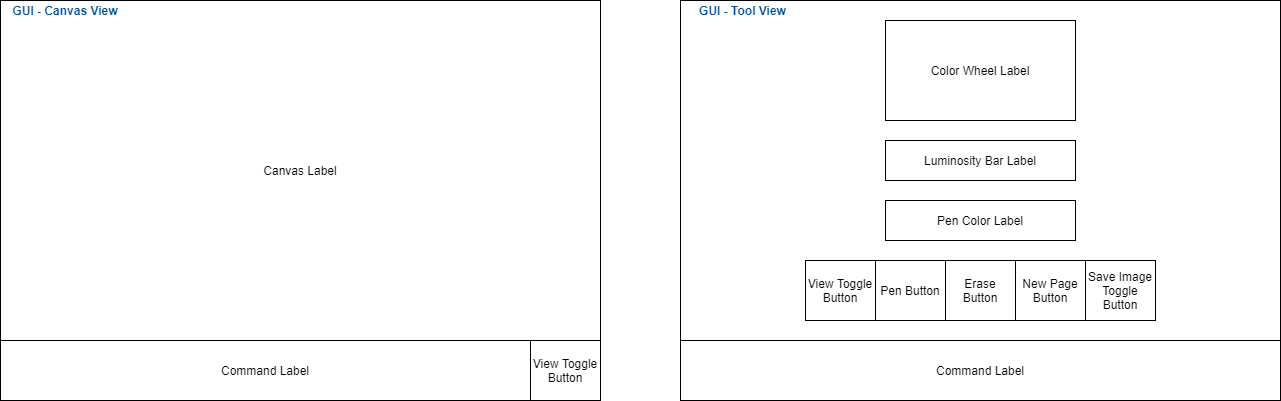

The diagram above was exported from draw.io. Its source (the exported page's mxGraphModel, read from the mxfile embedded in the PNG):
<mxGraphModel dx="1422" dy="762" grid="1" gridSize="10" guides="1" tooltips="1" connect="1" arrows="1" fold="1" page="1" pageScale="1" pageWidth="850" pageHeight="1100" math="0" shadow="0">
  <root>
    <mxCell id="0" />
    <mxCell id="1" parent="0" />
    <mxCell id="xRQAJCHnrCiBDm5SG_V--1" value="" style="rounded=0;whiteSpace=wrap;html=1;" vertex="1" parent="1">
      <mxGeometry x="840" y="80" width="600" height="400" as="geometry" />
    </mxCell>
    <mxCell id="eZM0VLHN0-i8uMZ8Fdib-1" value="" style="rounded=0;whiteSpace=wrap;html=1;" parent="1" vertex="1">
      <mxGeometry x="160" y="80" width="600" height="400" as="geometry" />
    </mxCell>
    <mxCell id="eZM0VLHN0-i8uMZ8Fdib-2" value="Canvas Label" style="rounded=0;whiteSpace=wrap;html=1;" parent="1" vertex="1">
      <mxGeometry x="160" y="80" width="600" height="340" as="geometry" />
    </mxCell>
    <mxCell id="eZM0VLHN0-i8uMZ8Fdib-4" value="&lt;b&gt;&lt;font color=&quot;#004c99&quot;&gt;GUI - Canvas View&lt;/font&gt;&lt;/b&gt;" style="text;html=1;strokeColor=none;fillColor=none;align=center;verticalAlign=middle;whiteSpace=wrap;rounded=0;" parent="1" vertex="1">
      <mxGeometry x="160" y="80" width="130" height="20" as="geometry" />
    </mxCell>
    <mxCell id="eZM0VLHN0-i8uMZ8Fdib-6" value="Color Wheel Label" style="rounded=0;whiteSpace=wrap;html=1;" parent="1" vertex="1">
      <mxGeometry x="1045" y="100" width="190" height="100" as="geometry" />
    </mxCell>
    <mxCell id="eZM0VLHN0-i8uMZ8Fdib-7" value="Pen Color Label" style="rounded=0;whiteSpace=wrap;html=1;" parent="1" vertex="1">
      <mxGeometry x="1045" y="280" width="190" height="40" as="geometry" />
    </mxCell>
    <mxCell id="gFOYDYNS6aCcP2WFruQp-1" value="&lt;font color=&quot;#004c99&quot;&gt;&lt;b&gt;GUI - Tool View&lt;/b&gt;&lt;/font&gt;" style="text;html=1;strokeColor=none;fillColor=none;align=center;verticalAlign=middle;whiteSpace=wrap;rounded=0;" parent="1" vertex="1">
      <mxGeometry x="840" y="80" width="125" height="20" as="geometry" />
    </mxCell>
    <mxCell id="xRQAJCHnrCiBDm5SG_V--2" value="Command Label" style="rounded=0;whiteSpace=wrap;html=1;" vertex="1" parent="1">
      <mxGeometry x="160" y="420" width="530" height="60" as="geometry" />
    </mxCell>
    <mxCell id="xRQAJCHnrCiBDm5SG_V--3" value="View Toggle Button" style="rounded=0;whiteSpace=wrap;html=1;" vertex="1" parent="1">
      <mxGeometry x="690" y="420" width="70" height="60" as="geometry" />
    </mxCell>
    <mxCell id="xRQAJCHnrCiBDm5SG_V--6" value="Command Label" style="rounded=0;whiteSpace=wrap;html=1;" vertex="1" parent="1">
      <mxGeometry x="840" y="420" width="600" height="60" as="geometry" />
    </mxCell>
    <mxCell id="xRQAJCHnrCiBDm5SG_V--7" value="View Toggle Button" style="rounded=0;whiteSpace=wrap;html=1;" vertex="1" parent="1">
      <mxGeometry x="965" y="340" width="70" height="60" as="geometry" />
    </mxCell>
    <mxCell id="xRQAJCHnrCiBDm5SG_V--8" value="Pen Button" style="rounded=0;whiteSpace=wrap;html=1;" vertex="1" parent="1">
      <mxGeometry x="1035" y="340" width="70" height="60" as="geometry" />
    </mxCell>
    <mxCell id="xRQAJCHnrCiBDm5SG_V--9" value="Erase Button" style="rounded=0;whiteSpace=wrap;html=1;" vertex="1" parent="1">
      <mxGeometry x="1105" y="340" width="70" height="60" as="geometry" />
    </mxCell>
    <mxCell id="xRQAJCHnrCiBDm5SG_V--10" value="New Page Button" style="rounded=0;whiteSpace=wrap;html=1;" vertex="1" parent="1">
      <mxGeometry x="1175" y="340" width="70" height="60" as="geometry" />
    </mxCell>
    <mxCell id="xRQAJCHnrCiBDm5SG_V--11" value="Save Image Toggle Button" style="rounded=0;whiteSpace=wrap;html=1;" vertex="1" parent="1">
      <mxGeometry x="1245" y="340" width="70" height="60" as="geometry" />
    </mxCell>
    <mxCell id="xRQAJCHnrCiBDm5SG_V--12" value="Luminosity Bar Label" style="rounded=0;whiteSpace=wrap;html=1;" vertex="1" parent="1">
      <mxGeometry x="1045" y="220" width="190" height="40" as="geometry" />
    </mxCell>
  </root>
</mxGraphModel>